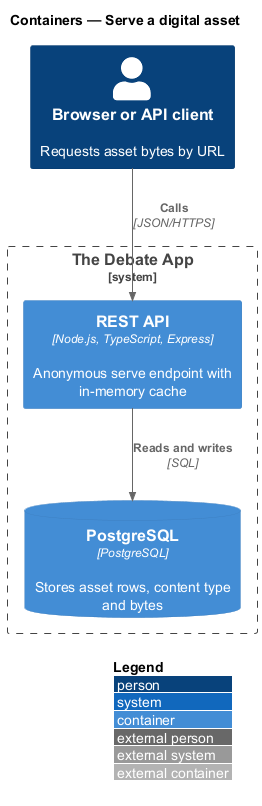

The diagram above was rendered by PlantUML. Its source (embedded in the PNG):
@startuml
!include <C4/C4_Container>
LAYOUT_WITH_LEGEND()
title Containers — Serve a digital asset

Person(p, "Browser or API client", "Requests asset bytes by URL")
System_Boundary(app, "The Debate App") {
  Container(api, "REST API", "Node.js, TypeScript, Express", "Anonymous serve endpoint with in-memory cache")
  ContainerDb(db, "PostgreSQL", "PostgreSQL", "Stores asset rows, content type and bytes")
}
Rel(p, api, "Calls", "JSON/HTTPS")
Rel(api, db, "Reads and writes", "SQL")
@enduml